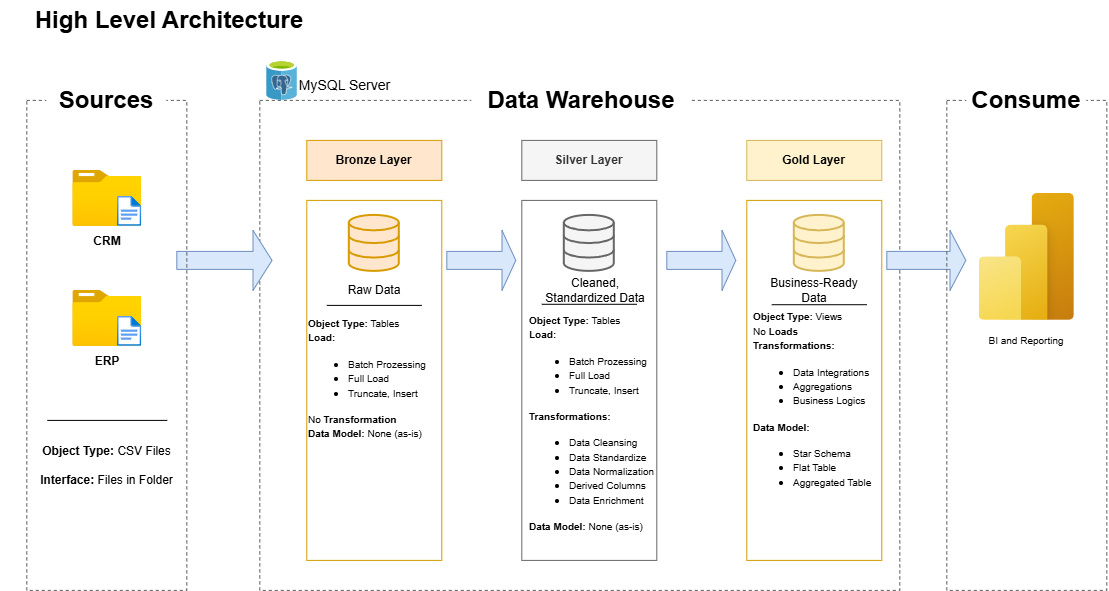

The diagram above was exported from draw.io. Its source (the exported page's mxGraphModel, read from the mxfile embedded in the PNG):
<mxGraphModel dx="1963" dy="636" grid="1" gridSize="10" guides="1" tooltips="1" connect="1" arrows="1" fold="1" page="1" pageScale="1" pageWidth="827" pageHeight="1169" math="0" shadow="0">
  <root>
    <mxCell id="0" />
    <mxCell id="1" parent="0" />
    <mxCell id="QIZJjhVotyCC_e2ZQWG3-1" parent="1" style="text;html=1;whiteSpace=wrap;strokeColor=none;fillColor=none;align=center;verticalAlign=middle;rounded=0;" value="&lt;b&gt;&lt;font style=&quot;font-size: 24px;&quot;&gt;High Level Architecture&lt;/font&gt;&lt;/b&gt;" vertex="1">
      <mxGeometry height="40" width="340" x="-827" y="20" as="geometry" />
    </mxCell>
    <mxCell id="QIZJjhVotyCC_e2ZQWG3-4" parent="1" style="rounded=0;whiteSpace=wrap;html=1;dashed=1;fillColor=none;strokeColor=light-dark(#5f5d5d, #ededed);" value="" vertex="1">
      <mxGeometry height="490" width="640" x="-567" y="120" as="geometry" />
    </mxCell>
    <mxCell id="QIZJjhVotyCC_e2ZQWG3-5" parent="1" style="rounded=0;whiteSpace=wrap;html=1;fillColor=default;strokeColor=none;" value="&lt;span style=&quot;font-size: 24px;&quot;&gt;&lt;b&gt;Data Warehouse&lt;/b&gt;&lt;/span&gt;" vertex="1">
      <mxGeometry height="60" width="220" x="-355" y="90" as="geometry" />
    </mxCell>
    <mxCell id="QIZJjhVotyCC_e2ZQWG3-37" parent="1" style="shape=singleArrow;whiteSpace=wrap;html=1;fillColor=#dae8fc;strokeColor=#6c8ebf;" value="" vertex="1">
      <mxGeometry height="60" width="95.25" x="-650" y="250" as="geometry" />
    </mxCell>
    <mxCell id="QIZJjhVotyCC_e2ZQWG3-40" parent="1" style="shape=singleArrow;whiteSpace=wrap;html=1;fillColor=#dae8fc;strokeColor=#6c8ebf;" value="" vertex="1">
      <mxGeometry height="60" width="69" x="-380" y="250" as="geometry" />
    </mxCell>
    <mxCell id="QIZJjhVotyCC_e2ZQWG3-41" parent="1" style="shape=singleArrow;whiteSpace=wrap;html=1;fillColor=#dae8fc;strokeColor=#6c8ebf;" value="" vertex="1">
      <mxGeometry height="60" width="69" x="-160" y="250" as="geometry" />
    </mxCell>
    <mxCell id="gzXxW-j42OKph8jIsKVh-9" parent="1" style="shape=singleArrow;whiteSpace=wrap;html=1;fillColor=#dae8fc;strokeColor=#6c8ebf;" value="" vertex="1">
      <mxGeometry height="60" width="79" x="60" y="250" as="geometry" />
    </mxCell>
    <mxCell id="DPmUvwI4MFkHY5qyyF5F-1" connectable="0" parent="1" style="group" value="" vertex="1">
      <mxGeometry height="420" width="135" x="-520" y="160" as="geometry" />
    </mxCell>
    <mxCell id="QIZJjhVotyCC_e2ZQWG3-8" parent="DPmUvwI4MFkHY5qyyF5F-1" style="rounded=0;whiteSpace=wrap;html=1;fillColor=#ffe6cc;strokeColor=#d79b00;" value="&lt;b&gt;Bronze Layer&lt;/b&gt;" vertex="1">
      <mxGeometry height="40" width="135" as="geometry" />
    </mxCell>
    <mxCell id="QIZJjhVotyCC_e2ZQWG3-11" parent="DPmUvwI4MFkHY5qyyF5F-1" style="rounded=0;whiteSpace=wrap;html=1;fillColor=none;strokeColor=#d79b00;" value="" vertex="1">
      <mxGeometry height="360" width="135" y="60" as="geometry" />
    </mxCell>
    <mxCell id="QIZJjhVotyCC_e2ZQWG3-29" parent="DPmUvwI4MFkHY5qyyF5F-1" style="html=1;verticalLabelPosition=bottom;align=center;labelBackgroundColor=#ffffff;verticalAlign=top;strokeWidth=2;strokeColor=#d79b00;shadow=0;dashed=0;shape=mxgraph.ios7.icons.data;fillColor=#ffe6cc;" value="" vertex="1">
      <mxGeometry height="56" width="50" x="42.5" y="75" as="geometry" />
    </mxCell>
    <mxCell id="QIZJjhVotyCC_e2ZQWG3-42" parent="DPmUvwI4MFkHY5qyyF5F-1" style="text;html=1;whiteSpace=wrap;strokeColor=none;fillColor=none;align=center;verticalAlign=middle;rounded=0;" value="Raw Data" vertex="1">
      <mxGeometry height="30" width="60" x="37.5" y="135" as="geometry" />
    </mxCell>
    <mxCell id="QIZJjhVotyCC_e2ZQWG3-46" edge="1" parent="DPmUvwI4MFkHY5qyyF5F-1" style="endArrow=none;html=1;rounded=0;" value="">
      <mxGeometry height="50" relative="1" width="50" as="geometry">
        <mxPoint x="20" y="165" as="sourcePoint" />
        <mxPoint x="115" y="165" as="targetPoint" />
      </mxGeometry>
    </mxCell>
    <mxCell id="gzXxW-j42OKph8jIsKVh-3" parent="DPmUvwI4MFkHY5qyyF5F-1" style="text;html=1;whiteSpace=wrap;strokeColor=none;fillColor=none;align=left;verticalAlign=middle;rounded=0;" value="&lt;font style=&quot;font-size: 10px;&quot;&gt;&lt;b style=&quot;&quot;&gt;Object Type:&lt;/b&gt;&amp;nbsp;Tables&lt;/font&gt;&lt;div&gt;&lt;b&gt;&lt;font style=&quot;font-size: 10px;&quot;&gt;Load:&amp;nbsp;&lt;/font&gt;&lt;/b&gt;&lt;/div&gt;&lt;div&gt;&lt;ul&gt;&lt;li&gt;&lt;font style=&quot;font-size: 10px;&quot;&gt;Batch Prozessing&lt;/font&gt;&lt;/li&gt;&lt;li&gt;&lt;font style=&quot;font-size: 10px;&quot;&gt;Full Load&lt;/font&gt;&lt;/li&gt;&lt;li&gt;&lt;font style=&quot;font-size: 10px;&quot;&gt;Truncate, Insert&lt;/font&gt;&lt;/li&gt;&lt;/ul&gt;&lt;font style=&quot;font-size: 10px;&quot;&gt;No &lt;b&gt;Transformation&lt;/b&gt;&lt;/font&gt;&lt;/div&gt;&lt;div&gt;&lt;font style=&quot;font-size: 10px;&quot;&gt;&lt;b&gt;Data Model:&lt;/b&gt; None (as-is)&lt;/font&gt;&lt;/div&gt;&lt;div&gt;&lt;br&gt;&lt;/div&gt;" vertex="1">
      <mxGeometry height="140" width="120" y="175" as="geometry" />
    </mxCell>
    <mxCell id="DPmUvwI4MFkHY5qyyF5F-4" connectable="0" parent="1" style="group" value="" vertex="1">
      <mxGeometry height="420" width="141" x="-305" y="160" as="geometry" />
    </mxCell>
    <mxCell id="QIZJjhVotyCC_e2ZQWG3-9" parent="DPmUvwI4MFkHY5qyyF5F-4" style="rounded=0;whiteSpace=wrap;html=1;fillColor=#f5f5f5;strokeColor=#666666;fontColor=#333333;" value="&lt;b&gt;Silver Layer&lt;/b&gt;" vertex="1">
      <mxGeometry height="40" width="135" as="geometry" />
    </mxCell>
    <mxCell id="QIZJjhVotyCC_e2ZQWG3-14" parent="DPmUvwI4MFkHY5qyyF5F-4" style="rounded=0;whiteSpace=wrap;html=1;fillColor=none;strokeColor=#666666;fontColor=#333333;" value="" vertex="1">
      <mxGeometry height="360" width="135" y="60" as="geometry" />
    </mxCell>
    <mxCell id="QIZJjhVotyCC_e2ZQWG3-30" parent="DPmUvwI4MFkHY5qyyF5F-4" style="html=1;verticalLabelPosition=bottom;align=center;labelBackgroundColor=#ffffff;verticalAlign=top;strokeWidth=2;strokeColor=#666666;shadow=0;dashed=0;shape=mxgraph.ios7.icons.data;fillColor=#f5f5f5;fontColor=#333333;" value="" vertex="1">
      <mxGeometry height="56" width="50" x="42.5" y="75" as="geometry" />
    </mxCell>
    <mxCell id="QIZJjhVotyCC_e2ZQWG3-43" parent="DPmUvwI4MFkHY5qyyF5F-4" style="text;html=1;whiteSpace=wrap;strokeColor=none;fillColor=none;align=center;verticalAlign=middle;rounded=0;" value="Cleaned, Standardized Data" vertex="1">
      <mxGeometry height="30" width="110" x="18.5" y="135" as="geometry" />
    </mxCell>
    <mxCell id="gzXxW-j42OKph8jIsKVh-1" edge="1" parent="DPmUvwI4MFkHY5qyyF5F-4" style="endArrow=none;html=1;rounded=0;" value="">
      <mxGeometry height="50" relative="1" width="50" as="geometry">
        <mxPoint x="20" y="163.89" as="sourcePoint" />
        <mxPoint x="115" y="163.89" as="targetPoint" />
      </mxGeometry>
    </mxCell>
    <mxCell id="gzXxW-j42OKph8jIsKVh-6" parent="DPmUvwI4MFkHY5qyyF5F-4" style="text;html=1;whiteSpace=wrap;strokeColor=none;fillColor=none;align=left;verticalAlign=middle;rounded=0;" value="&lt;font style=&quot;font-size: 10px;&quot;&gt;&lt;b&gt;Object Type:&lt;/b&gt;&amp;nbsp;Tables&lt;/font&gt;&lt;div&gt;&lt;font style=&quot;font-size: 10px;&quot;&gt;&lt;b&gt;Load:&amp;nbsp;&lt;/b&gt;&lt;/font&gt;&lt;/div&gt;&lt;div&gt;&lt;ul&gt;&lt;li&gt;&lt;font style=&quot;font-size: 10px;&quot;&gt;Batch Prozessing&lt;/font&gt;&lt;/li&gt;&lt;li&gt;&lt;font style=&quot;font-size: 10px;&quot;&gt;Full Load&lt;/font&gt;&lt;/li&gt;&lt;li&gt;&lt;font style=&quot;font-size: 10px;&quot;&gt;Truncate, Insert&lt;/font&gt;&lt;/li&gt;&lt;/ul&gt;&lt;font style=&quot;font-size: 10px;&quot;&gt;&lt;b&gt;Transformations:&lt;/b&gt;&lt;/font&gt;&lt;/div&gt;&lt;div&gt;&lt;ul&gt;&lt;li&gt;&lt;font style=&quot;font-size: 10px;&quot;&gt;Data Cleansing&lt;/font&gt;&lt;/li&gt;&lt;li&gt;&lt;span style=&quot;font-size: 10px;&quot;&gt;Data Standardize&lt;/span&gt;&lt;/li&gt;&lt;li&gt;&lt;span style=&quot;font-size: 10px;&quot;&gt;Data Normalization&lt;/span&gt;&lt;/li&gt;&lt;li&gt;&lt;span style=&quot;font-size: 10px;&quot;&gt;Derived Columns&lt;/span&gt;&lt;/li&gt;&lt;li&gt;&lt;span style=&quot;font-size: 10px;&quot;&gt;Data Enrichment&lt;/span&gt;&lt;/li&gt;&lt;/ul&gt;&lt;/div&gt;&lt;div&gt;&lt;font style=&quot;font-size: 10px;&quot;&gt;&lt;b&gt;Data Model:&lt;/b&gt; None (as-is)&lt;/font&gt;&lt;/div&gt;&lt;div&gt;&lt;br&gt;&lt;/div&gt;" vertex="1">
      <mxGeometry height="220" width="135" x="6" y="180" as="geometry" />
    </mxCell>
    <mxCell id="DPmUvwI4MFkHY5qyyF5F-5" connectable="0" parent="1" style="group" value="" vertex="1">
      <mxGeometry height="420" width="140" x="-80" y="160" as="geometry" />
    </mxCell>
    <mxCell id="QIZJjhVotyCC_e2ZQWG3-10" parent="DPmUvwI4MFkHY5qyyF5F-5" style="rounded=0;whiteSpace=wrap;html=1;fillColor=#fff2cc;strokeColor=#d6b656;" value="&lt;b&gt;Gold Layer&lt;/b&gt;" vertex="1">
      <mxGeometry height="40" width="135" as="geometry" />
    </mxCell>
    <mxCell id="QIZJjhVotyCC_e2ZQWG3-15" parent="DPmUvwI4MFkHY5qyyF5F-5" style="rounded=0;whiteSpace=wrap;html=1;fillColor=none;strokeColor=#d79b00;" value="" vertex="1">
      <mxGeometry height="360" width="135" y="60" as="geometry" />
    </mxCell>
    <mxCell id="QIZJjhVotyCC_e2ZQWG3-31" parent="DPmUvwI4MFkHY5qyyF5F-5" style="html=1;verticalLabelPosition=bottom;align=center;labelBackgroundColor=#ffffff;verticalAlign=top;strokeWidth=2;strokeColor=#d6b656;shadow=0;dashed=0;shape=mxgraph.ios7.icons.data;fillColor=#fff2cc;" value="" vertex="1">
      <mxGeometry height="56" width="50" x="47.5" y="75" as="geometry" />
    </mxCell>
    <mxCell id="QIZJjhVotyCC_e2ZQWG3-45" parent="DPmUvwI4MFkHY5qyyF5F-5" style="text;html=1;whiteSpace=wrap;strokeColor=none;fillColor=none;align=center;verticalAlign=middle;rounded=0;" value="Business-Ready Data" vertex="1">
      <mxGeometry height="30" width="110" x="12.5" y="135" as="geometry" />
    </mxCell>
    <mxCell id="gzXxW-j42OKph8jIsKVh-2" edge="1" parent="DPmUvwI4MFkHY5qyyF5F-5" style="endArrow=none;html=1;rounded=0;" value="">
      <mxGeometry height="50" relative="1" width="50" as="geometry">
        <mxPoint x="25" y="164.31" as="sourcePoint" />
        <mxPoint x="120" y="164.31" as="targetPoint" />
      </mxGeometry>
    </mxCell>
    <mxCell id="gzXxW-j42OKph8jIsKVh-7" parent="DPmUvwI4MFkHY5qyyF5F-5" style="text;html=1;whiteSpace=wrap;strokeColor=none;fillColor=none;align=left;verticalAlign=middle;rounded=0;" value="&lt;font style=&quot;font-size: 10px;&quot;&gt;&lt;b style=&quot;&quot;&gt;Object Type:&lt;/b&gt;&amp;nbsp;Views&lt;/font&gt;&lt;div&gt;&lt;span style=&quot;font-size: 10px;&quot;&gt;No &lt;b&gt;Loads&lt;/b&gt;&lt;br&gt;&lt;/span&gt;&lt;div&gt;&lt;b&gt;&lt;font style=&quot;font-size: 10px;&quot;&gt;Transformations:&amp;nbsp;&lt;/font&gt;&lt;/b&gt;&lt;/div&gt;&lt;div&gt;&lt;ul&gt;&lt;li&gt;&lt;span style=&quot;font-size: 10px;&quot;&gt;Data Integrations&lt;/span&gt;&lt;/li&gt;&lt;li&gt;&lt;span style=&quot;font-size: 10px;&quot;&gt;Aggregations&lt;/span&gt;&lt;/li&gt;&lt;li&gt;&lt;span style=&quot;font-size: 10px;&quot;&gt;Business Logics&lt;/span&gt;&lt;/li&gt;&lt;/ul&gt;&lt;b style=&quot;background-color: transparent; color: light-dark(rgb(0, 0, 0), rgb(255, 255, 255)); font-size: 10px;&quot;&gt;Data Model:&lt;/b&gt;&lt;span style=&quot;background-color: transparent; color: light-dark(rgb(0, 0, 0), rgb(255, 255, 255)); font-size: 10px;&quot;&gt;&amp;nbsp;&lt;/span&gt;&lt;/div&gt;&lt;div&gt;&lt;ul&gt;&lt;li&gt;&lt;span style=&quot;background-color: transparent; color: light-dark(rgb(0, 0, 0), rgb(255, 255, 255)); font-size: 10px;&quot;&gt;Star Schema&lt;/span&gt;&lt;/li&gt;&lt;li&gt;&lt;span style=&quot;background-color: transparent; color: light-dark(rgb(0, 0, 0), rgb(255, 255, 255)); font-size: 10px;&quot;&gt;Flat Table&lt;/span&gt;&lt;/li&gt;&lt;li&gt;&lt;span style=&quot;background-color: transparent; color: light-dark(rgb(0, 0, 0), rgb(255, 255, 255)); font-size: 10px;&quot;&gt;Aggregated Table&lt;/span&gt;&lt;/li&gt;&lt;/ul&gt;&lt;/div&gt;&lt;div&gt;&lt;br&gt;&lt;/div&gt;&lt;/div&gt;" vertex="1">
      <mxGeometry height="175" width="135" x="5" y="185" as="geometry" />
    </mxCell>
    <mxCell id="DPmUvwI4MFkHY5qyyF5F-6" connectable="0" parent="1" style="group" value="" vertex="1">
      <mxGeometry height="520" width="160" x="120" y="90" as="geometry" />
    </mxCell>
    <mxCell id="QIZJjhVotyCC_e2ZQWG3-6" parent="DPmUvwI4MFkHY5qyyF5F-6" style="rounded=0;whiteSpace=wrap;html=1;dashed=1;fillColor=none;strokeColor=light-dark(#5f5d5d, #ededed);" value="" vertex="1">
      <mxGeometry height="490" width="160" y="30" as="geometry" />
    </mxCell>
    <mxCell id="QIZJjhVotyCC_e2ZQWG3-7" parent="DPmUvwI4MFkHY5qyyF5F-6" style="rounded=0;whiteSpace=wrap;html=1;fillColor=default;strokeColor=none;" value="&lt;span style=&quot;font-size: 24px;&quot;&gt;&lt;b&gt;Consume&lt;/b&gt;&lt;/span&gt;" vertex="1">
      <mxGeometry height="60" width="120" x="20" as="geometry" />
    </mxCell>
    <mxCell id="gzXxW-j42OKph8jIsKVh-10" parent="DPmUvwI4MFkHY5qyyF5F-6" style="image;aspect=fixed;html=1;points=[];align=center;fontSize=12;image=img/lib/azure2/power_platform/PowerBI.svg;" value="" vertex="1">
      <mxGeometry height="127" width="95.25" x="32.370000000000005" y="123" as="geometry" />
    </mxCell>
    <mxCell id="gzXxW-j42OKph8jIsKVh-11" parent="DPmUvwI4MFkHY5qyyF5F-6" style="text;html=1;whiteSpace=wrap;strokeColor=none;fillColor=none;align=center;verticalAlign=middle;rounded=0;" value="&lt;font style=&quot;font-size: 10px;&quot;&gt;BI and Reporting&lt;/font&gt;" vertex="1">
      <mxGeometry height="30" width="87.62" x="36.19" y="255" as="geometry" />
    </mxCell>
    <mxCell id="DPmUvwI4MFkHY5qyyF5F-7" connectable="0" parent="1" style="group" value="" vertex="1">
      <mxGeometry height="520" width="160" x="-800" y="90" as="geometry" />
    </mxCell>
    <mxCell id="QIZJjhVotyCC_e2ZQWG3-2" parent="DPmUvwI4MFkHY5qyyF5F-7" style="rounded=0;whiteSpace=wrap;html=1;dashed=1;fillColor=none;strokeColor=light-dark(#5f5d5d, #ededed);" value="" vertex="1">
      <mxGeometry height="490" width="160" y="30" as="geometry" />
    </mxCell>
    <mxCell id="QIZJjhVotyCC_e2ZQWG3-3" parent="DPmUvwI4MFkHY5qyyF5F-7" style="rounded=0;whiteSpace=wrap;html=1;fillColor=default;strokeColor=none;" value="&lt;font style=&quot;font-size: 24px;&quot;&gt;&lt;b&gt;Sources&lt;/b&gt;&lt;/font&gt;" vertex="1">
      <mxGeometry height="60" width="120" x="20" as="geometry" />
    </mxCell>
    <mxCell id="QIZJjhVotyCC_e2ZQWG3-26" edge="1" parent="DPmUvwI4MFkHY5qyyF5F-7" style="endArrow=none;html=1;rounded=0;" value="">
      <mxGeometry height="50" relative="1" width="50" as="geometry">
        <mxPoint x="20.5" y="350" as="sourcePoint" />
        <mxPoint x="140.5" y="350" as="targetPoint" />
      </mxGeometry>
    </mxCell>
    <mxCell id="QIZJjhVotyCC_e2ZQWG3-28" parent="DPmUvwI4MFkHY5qyyF5F-7" style="text;html=1;whiteSpace=wrap;strokeColor=none;fillColor=none;align=center;verticalAlign=middle;rounded=0;" value="&lt;b&gt;Object Type:&lt;/b&gt; CSV Files&lt;div&gt;&lt;br&gt;&lt;/div&gt;&lt;div&gt;&lt;b&gt;Interface: &lt;/b&gt;Files in Folder&lt;/div&gt;" vertex="1">
      <mxGeometry height="50" width="135" x="12.5" y="370" as="geometry" />
    </mxCell>
    <mxCell id="QIZJjhVotyCC_e2ZQWG3-38" connectable="0" parent="DPmUvwI4MFkHY5qyyF5F-7" style="group" value="" vertex="1">
      <mxGeometry height="86" width="69" x="46" y="100" as="geometry" />
    </mxCell>
    <mxCell id="QIZJjhVotyCC_e2ZQWG3-16" parent="QIZJjhVotyCC_e2ZQWG3-38" style="image;aspect=fixed;html=1;points=[];align=center;fontSize=12;image=img/lib/azure2/general/Folder_Blank.svg;" value="" vertex="1">
      <mxGeometry height="56.00000000000001" width="69" as="geometry" />
    </mxCell>
    <mxCell id="QIZJjhVotyCC_e2ZQWG3-18" parent="QIZJjhVotyCC_e2ZQWG3-38" style="image;aspect=fixed;html=1;points=[];align=center;fontSize=12;image=img/lib/azure2/general/File.svg;" value="" vertex="1">
      <mxGeometry height="30" width="24.35" x="44.64999999999998" y="26" as="geometry" />
    </mxCell>
    <mxCell id="QIZJjhVotyCC_e2ZQWG3-21" parent="QIZJjhVotyCC_e2ZQWG3-38" style="text;html=1;whiteSpace=wrap;strokeColor=none;fillColor=none;align=center;verticalAlign=middle;rounded=0;" value="&lt;b&gt;CRM&lt;/b&gt;" vertex="1">
      <mxGeometry height="30" width="60" x="4.5" y="56" as="geometry" />
    </mxCell>
    <mxCell id="QIZJjhVotyCC_e2ZQWG3-39" connectable="0" parent="DPmUvwI4MFkHY5qyyF5F-7" style="group" value="" vertex="1">
      <mxGeometry height="86" width="69" x="46" y="220" as="geometry" />
    </mxCell>
    <mxCell id="QIZJjhVotyCC_e2ZQWG3-17" parent="QIZJjhVotyCC_e2ZQWG3-39" style="image;aspect=fixed;html=1;points=[];align=center;fontSize=12;image=img/lib/azure2/general/Folder_Blank.svg;" value="" vertex="1">
      <mxGeometry height="56.00000000000001" width="69" as="geometry" />
    </mxCell>
    <mxCell id="QIZJjhVotyCC_e2ZQWG3-19" parent="QIZJjhVotyCC_e2ZQWG3-39" style="image;aspect=fixed;html=1;points=[];align=center;fontSize=12;image=img/lib/azure2/general/File.svg;" value="" vertex="1">
      <mxGeometry height="30" width="24.35" x="44.64999999999998" y="26" as="geometry" />
    </mxCell>
    <mxCell id="QIZJjhVotyCC_e2ZQWG3-22" parent="QIZJjhVotyCC_e2ZQWG3-39" style="text;html=1;whiteSpace=wrap;strokeColor=none;fillColor=none;align=center;verticalAlign=middle;rounded=0;" value="&lt;b&gt;ERP&lt;/b&gt;" vertex="1">
      <mxGeometry height="30" width="60" x="4.5" y="56" as="geometry" />
    </mxCell>
    <mxCell id="DPmUvwI4MFkHY5qyyF5F-13" connectable="0" parent="1" style="group" value="" vertex="1">
      <mxGeometry height="50" width="125.91999999999996" x="-560" y="80" as="geometry" />
    </mxCell>
    <mxCell id="DPmUvwI4MFkHY5qyyF5F-9" parent="DPmUvwI4MFkHY5qyyF5F-13" style="text;html=1;whiteSpace=wrap;strokeColor=none;fillColor=none;align=center;verticalAlign=middle;rounded=0;fontSize=14;" value="MySQL Server" vertex="1">
      <mxGeometry height="50" width="95.25" x="30.66999999999996" as="geometry" />
    </mxCell>
    <mxCell id="DPmUvwI4MFkHY5qyyF5F-11" parent="DPmUvwI4MFkHY5qyyF5F-13" style="shape=image;html=1;verticalAlign=top;verticalLabelPosition=bottom;labelBackgroundColor=#ffffff;imageAspect=0;aspect=fixed;image=https://icons.diagrams.net/assets/databases/1/PostgreSQL.svg" value="" vertex="1">
      <mxGeometry height="40" width="30.67" as="geometry" />
    </mxCell>
  </root>
</mxGraphModel>